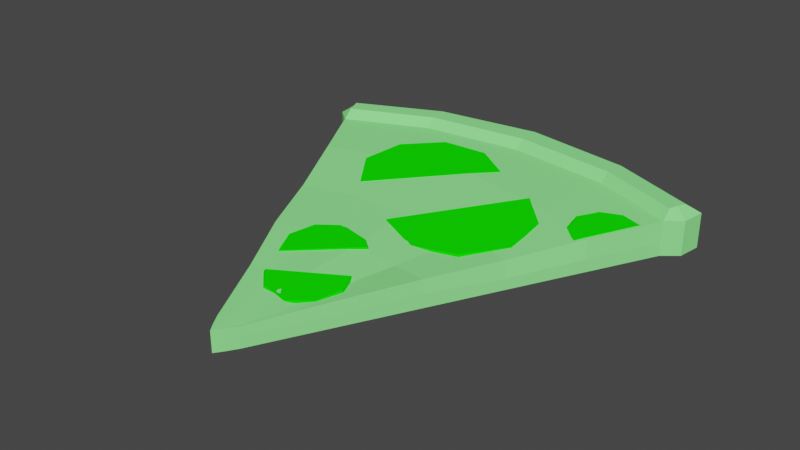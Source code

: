 # Source: GreenSlice.blend  (saved by Blender 3.2.14; exported with 4.5.12 LTS)
import bpy
from mathutils import Matrix  # noqa: F401  (used for matrix-valued properties, if any)

bpy.ops.wm.read_factory_settings(use_empty=True)
scene = bpy.context.scene
scene.name = 'Scene'

# ---- collections
col_collection = bpy.data.collections.new('Collection'); scene.collection.children.link(col_collection)

# ---- materials (node trees are filled in below, after node groups)
mat_lightyellow = bpy.data.materials.new('LightYellow')
mat_lightyellow.use_transparent_shadow = False
mat_lightyellow.diffuse_color = (0.4575, 0.3235, 0.1709, 1.0)
mat_lightyellow.roughness = 0.69
mat_darkgreen = bpy.data.materials.new('DarkGreen')
mat_darkgreen.use_transparent_shadow = False
mat_darkgreen.diffuse_color = (0.005605, 1.0, 0.0003038, 1.0)
mat_darkgreen.roughness = 0.69
mat_green = bpy.data.materials.new('Green')
mat_green.use_transparent_shadow = False
mat_green.diffuse_color = (0.2789, 1.0, 0.2789, 1.0)

# ---- material node trees
mat_lightyellow.use_nodes = True; mat_lightyellow.node_tree.nodes.clear()
_N = mat_lightyellow.node_tree.nodes; _L = mat_lightyellow.node_tree.links
n0 = _N.new('ShaderNodeBsdfPrincipled'); n0.name = 'Principled BSDF'; n0.location = (10, 300)
n0.distribution = 'GGX'
n0.subsurface_method = 'RANDOM_WALK_SKIN'
n0.inputs[0].default_value = (0.4575, 0.3235, 0.1709, 1.0)
n0.inputs[2].default_value = 0.69
n0.inputs[3].default_value = 1.45
n0.inputs[4].default_value = 0.0
n0.inputs[27].default_value = (0.4575, 0.3235, 0.1709, 1.0)
n1 = _N.new('ShaderNodeOutputMaterial'); n1.name = 'Material Output'; n1.location = (300, 300)
n2 = _N.new('ShaderNodeNormalMap'); n2.name = 'Normal Map'; n2.location = (-300, -300)
n2.label = 'Normal/Map'
_L.new(n0.outputs[0], n1.inputs[0])
_L.new(n2.outputs[0], n0.inputs[5])
n1.is_active_output = True

# ---- world
world_world = bpy.data.worlds.new('World'); scene.world = world_world
world_world.use_nodes = True; world_world.node_tree.nodes.clear()
_N = world_world.node_tree.nodes; _L = world_world.node_tree.links
n0 = _N.new('ShaderNodeOutputWorld'); n0.name = 'World Output'; n0.location = (300, 300)
n1 = _N.new('ShaderNodeBackground'); n1.name = 'Background'; n1.location = (10, 300)
n1.inputs[0].default_value = (0.05088, 0.05088, 0.05088, 1.0)
_L.new(n1.outputs[0], n0.inputs[0])
n0.is_active_output = True
world_world.color = (0.05088, 0.05088, 0.05088)
world_world.use_sun_shadow = False
world_world.sun_shadow_jitter_overblur = 0.0

# ---- meshes
me_cube_003 = bpy.data.meshes.new('Cube.003')
me_cube_003.from_pydata([(-0.5359, 0.9901, 0.001998), (-0.5359, 0.9901, 0.09164), (-0.5359, 0.9901, 0.03833), (0.5359, 0.9901, 0.001998), (0.5359, 0.9901, 0.09164), (0.5359, 0.9901, 0.03833), (-1.033e-08, 1.132, 0.09164), (-1.577e-07, 1.132, 0.001998), (6.773e-07, 1.132, 0.03833), (0.03122, 0.01434, 0.001998), (-0.03122, 0.01434, 0.001998), (1.267e-08, -0.03218, 0.001998), (-0.03122, 0.01434, 0.05423), (0.03122, 0.01434, 0.05423), (0.0, -0.03218, 0.05423), (-0.03122, 0.01434, 0.03132), (0.03122, 0.01434, 0.03132), (1.014e-08, -0.03218, 0.03132), (-0.4879, 0.8972, 0.001998), (-0.4879, 0.8972, 0.03833), (0.4879, 0.8972, 0.001998), (-1.415e-07, 1.023, 0.001998), (0.4879, 0.8972, 0.03833), (0.4879, 0.8972, 0.09164), (-0.4879, 0.8972, 0.09164), (-9.35e-09, 1.023, 0.09164), (-1.052e-08, 1.106, 0.1148), (0.505, 0.9649, 0.1148), (-0.505, 0.9649, 0.1148), (-0.4879, 0.9225, 0.1148), (0.4879, 0.9225, 0.1148), (-9.35e-09, 1.048, 0.1148), (-0.2932, 1.093, 0.001998), (-0.2932, 1.093, 0.09164), (-0.2932, 1.093, 0.03833), (-0.01561, -0.01033, 0.001998), (-0.01561, -0.01033, 0.05423), (-0.01561, -0.01033, 0.03132), (-0.2692, 0.9922, 0.001998), (-0.2692, 0.9922, 0.09164), (-0.2778, 1.068, 0.1148), (-0.2692, 1.017, 0.1148), (0.3002, 1.085, 0.09164), (0.3002, 1.085, 0.03833), (0.3002, 1.085, 0.001998), (0.01561, -0.01033, 0.001998), (0.01561, -0.01033, 0.05423), (0.01561, -0.01033, 0.03132), (0.2762, 0.9838, 0.001998), (0.2762, 0.9838, 0.09164), (0.2848, 1.059, 0.1148), (0.2762, 1.009, 0.1148), (-0.5288, 0.9315, 0.03833), (-1.496e-07, 1.077, 0.001998), (-0.5288, 0.9315, 0.09164), (-0.5288, 0.9315, 0.001998), (0.5265, 0.9291, 0.001998), (0.5265, 0.9291, 0.03833), (0.5265, 0.9291, 0.09164), (-0.4965, 0.9437, 0.1148), (0.4965, 0.9437, 0.1148), (-9.934e-09, 1.077, 0.1148), (-0.2735, 1.043, 0.1148), (-0.2812, 1.043, 0.001998), (0.2805, 1.034, 0.1148), (0.2882, 1.034, 0.001998), (-0.3966, 0.7207, 0.001998), (-0.3052, 0.5441, 0.001998), (-0.2139, 0.3675, 0.001998), (-0.1226, 0.1909, 0.001998), (0.3966, 0.7207, 0.001998), (0.3052, 0.5441, 0.001998), (0.2139, 0.3675, 0.001998), (0.1226, 0.1909, 0.001998), (0.3966, 0.7207, 0.03511), (0.3052, 0.5441, 0.0298), (0.2139, 0.3675, 0.03666), (0.1226, 0.1909, 0.03132), (0.393, 0.7233, 0.08374), (0.298, 0.5441, 0.07317), (0.2139, 0.3675, 0.07277), (0.1202, 0.1907, 0.06358), (-7.48e-09, 0.8273, 0.09107), (-0.002079, 0.5758, 0.07624), (-3.74e-09, 0.3898, 0.069), (0.0009709, 0.2073, 0.06358), (-0.1226, 0.1909, 0.03132), (-0.2139, 0.3675, 0.04497), (-0.3052, 0.5441, 0.03159), (-0.3966, 0.7207, 0.03499), (-1.814e-08, 0.1788, 0.001998), (-4.895e-08, 0.3898, 0.001998), (-7.985e-08, 0.6007, 0.001998), (-1.107e-07, 0.8117, 0.001998), (-0.1208, 0.1909, 0.06358), (-0.2139, 0.3593, 0.07318), (-0.3052, 0.5441, 0.07244), (-0.3966, 0.729, 0.08831), (-0.06633, 0.1902, 0.06358), (-0.117, 0.3907, 0.06846), (-0.1678, 0.5736, 0.07381), (-0.2185, 0.7852, 0.09005), (-0.2185, 0.7917, 0.001998), (-0.1678, 0.5912, 0.001998), (-0.117, 0.3907, 0.001998), (-0.06633, 0.1902, 0.001998), (0.06773, 0.1885, 0.001998), (0.1199, 0.3873, 0.001998), (0.172, 0.5861, 0.001998), (0.2241, 0.785, 0.001998), (0.2241, 0.785, 0.08828), (0.172, 0.5861, 0.07292), (0.1199, 0.3873, 0.0627), (0.06773, 0.2056, 0.05312), (0.3238, 0.7971, 0.09059), (0.3338, 0.7429, 0.0876), (0.351, 0.845, 0.09076), (0.4546, 0.8459, 0.09061), (0.4026, 0.8643, 0.09155), (0.3763, 0.7079, 0.08487), (0.3116, 0.8005, 0.08292), (0.3232, 0.7377, 0.08126), (0.3431, 0.8561, 0.08657), (0.4632, 0.857, 0.08593), (0.403, 0.8784, 0.08698), (0.3725, 0.6971, 0.08068), (-0.257, 0.8573, 0.09144), (-0.2682, 0.7367, 0.08977), (-0.171, 0.942, 0.09366), (0.0483, 0.8807, 0.09408), (-0.05042, 0.9513, 0.09244), (-0.1993, 0.6368, 0.0809), (-0.277, 0.8731, 0.05898), (-0.29, 0.7334, 0.03933), (-0.1773, 0.9713, 0.06586), (0.07677, 0.9003, 0.04637), (-0.03763, 0.982, 0.0468), (-0.2102, 0.6175, 0.03419), (-0.133, 0.4052, 0.07324), (-0.1462, 0.3345, 0.0727), (-0.0821, 0.4499, 0.0705), (0.03108, 0.3995, 0.07308), (-0.01729, 0.4476, 0.06853), (-0.1156, 0.2708, 0.06853), (-0.1448, 0.4153, 0.05162), (-0.1601, 0.3334, 0.05073), (-0.08574, 0.4671, 0.04916), (0.04543, 0.4087, 0.05168), (-0.01063, 0.4645, 0.04728), (-0.1245, 0.2596, 0.04632), (0.0867, 0.1757, 0.0604), (0.104, 0.2375, 0.06411), (0.03371, 0.1395, 0.05724), (-0.07509, 0.1917, 0.06945), (-0.03018, 0.1458, 0.06572), (0.07748, 0.2959, 0.06258), (0.09769, 0.1659, 0.03878), (0.1177, 0.2375, 0.04215), (0.03628, 0.1239, 0.0359), (-0.08982, 0.1844, 0.04805), (-0.03777, 0.1313, 0.04447), (0.087, 0.3053, 0.04038), (0.2786, 0.5975, 0.07717), (0.2698, 0.7179, 0.08503), (0.2076, 0.5001, 0.07384), (-0.01869, 0.5249, 0.0777), (0.09027, 0.4717, 0.06941), (0.1857, 0.8056, 0.09038), (0.3016, 0.5882, 0.04418), (0.2918, 0.7294, 0.03608), (0.2193, 0.475, 0.04381), (-0.04258, 0.5055, 0.02747), (0.08366, 0.4436, 0.02082), (0.1943, 0.8309, 0.05512)], [], [(113, 85, 14, 46), (34, 33, 6, 8), (52, 54, 1, 2), (77, 81, 13, 16), (73, 77, 16, 9), (54, 24, 29, 59), (32, 34, 8, 7), (65, 53, 7, 44), (105, 90, 11, 35), (43, 42, 4, 5), (44, 43, 5, 3), (47, 46, 14, 17), (45, 47, 17, 11), (55, 52, 2, 0), (37, 36, 12, 15), (35, 37, 15, 10), (66, 89, 19, 18), (63, 53, 21, 38), (109, 93, 21, 48), (101, 82, 25, 39), (56, 57, 22, 20), (57, 58, 23, 22), (89, 97, 24, 19), (33, 1, 28, 40), (62, 61, 26, 40), (64, 61, 31, 51), (49, 23, 30, 51), (39, 25, 31, 41), (58, 4, 27, 60), (42, 6, 26, 50), (24, 39, 41, 29), (59, 62, 40, 28), (6, 33, 40, 26), (97, 101, 39, 24), (55, 63, 38, 18), (11, 17, 37, 35), (17, 14, 36, 37), (69, 105, 35, 10), (0, 2, 34, 32), (2, 1, 33, 34), (4, 42, 50, 27), (25, 49, 51, 31), (60, 64, 51, 30), (70, 109, 48, 20), (9, 16, 47, 45), (16, 13, 46, 47), (7, 8, 43, 44), (8, 6, 42, 43), (56, 65, 44, 3), (81, 113, 46, 13), (20, 48, 65, 56), (27, 50, 64, 60), (0, 32, 63, 55), (29, 41, 62, 59), (23, 58, 60, 30), (50, 26, 61, 64), (41, 31, 61, 62), (5, 4, 58, 57), (3, 5, 57, 56), (32, 7, 53, 63), (18, 19, 52, 55), (48, 21, 53, 65), (1, 54, 59, 28), (19, 24, 54, 52), (23, 49, 110, 78), (78, 110, 111, 79), (79, 111, 112, 80), (80, 112, 113, 81), (9, 45, 106, 73), (73, 106, 107, 72), (72, 107, 108, 71), (71, 108, 109, 70), (18, 38, 102, 66), (66, 102, 103, 67), (67, 103, 104, 68), (68, 104, 105, 69), (12, 36, 98, 94), (94, 98, 99, 95), (95, 99, 100, 96), (96, 100, 101, 97), (15, 12, 94, 86), (86, 94, 95, 87), (87, 95, 96, 88), (88, 96, 97, 89), (36, 14, 85, 98), (98, 85, 84, 99), (99, 84, 83, 100), (100, 83, 82, 101), (45, 11, 90, 106), (106, 90, 91, 107), (107, 91, 92, 108), (108, 92, 93, 109), (10, 15, 86, 69), (69, 86, 87, 68), (68, 87, 88, 67), (67, 88, 89, 66), (38, 21, 93, 102), (102, 93, 92, 103), (103, 92, 91, 104), (104, 91, 90, 105), (20, 22, 74, 70), (70, 74, 75, 71), (71, 75, 76, 72), (72, 76, 77, 73), (22, 23, 78, 74), (74, 78, 79, 75), (75, 79, 80, 76), (76, 80, 81, 77), (49, 25, 82, 110), (110, 82, 83, 111), (111, 83, 84, 112), (112, 84, 85, 113), (114, 115, 119, 117, 118, 116), (125, 123, 117, 119), (117, 123, 124, 118), (122, 116, 118, 124), (120, 114, 116, 122), (115, 121, 125, 119), (114, 120, 121, 115), (120, 122, 124, 123, 125, 121), (126, 127, 131, 129, 130, 128), (137, 135, 129, 131), (129, 135, 136, 130), (134, 128, 130, 136), (132, 126, 128, 134), (127, 133, 137, 131), (126, 132, 133, 127), (132, 134, 136, 135, 137, 133), (138, 139, 143, 141, 142, 140), (149, 147, 141, 143), (141, 147, 148, 142), (146, 140, 142, 148), (144, 138, 140, 146), (139, 145, 149, 143), (138, 144, 145, 139), (144, 146, 148, 147, 149, 145), (150, 151, 155, 153, 154, 152), (161, 159, 153, 155), (153, 159, 160, 154), (158, 152, 154, 160), (156, 150, 152, 158), (151, 157, 161, 155), (150, 156, 157, 151), (156, 158, 160, 159, 161, 157), (162, 163, 167, 165, 166, 164), (173, 171, 165, 167), (165, 171, 172, 166), (170, 164, 166, 172), (168, 162, 164, 170), (163, 169, 173, 167), (162, 168, 169, 163), (168, 170, 172, 171, 173, 169)])
me_cube_003.polygons.foreach_set('use_smooth', [True] * 152)
me_cube_003.polygons.foreach_set('material_index', [2, 2, 2, 2, 2, 2, 2, 2, 2, 2, 2, 2, 2, 2, 2, 2, 2, 2, 2, 2, 2, 2, 2, 2, 2, 2, 2, 2, 2, 2, 2, 2, 2, 2, 2, 2, 2, 2, 2, 2, 2, 2, 2, 2, 2, 2, 2, 2, 2, 2, 2, 2, 2, 2, 2, 2, 2, 2, 2, 2, 2, 2, 2, 2, 2, 2, 2, 2, 2, 2, 2, 2, 2, 2, 2, 2, 2, 2, 2, 2, 2, 2, 2, 2, 2, 2, 2, 2, 2, 2, 2, 2, 2, 2, 2, 2, 2, 2, 2, 2, 2, 2, 2, 2, 2, 2, 2, 2, 2, 2, 2, 2, 1, 1, 1, 1, 1, 1, 1, 1, 1, 1, 1, 1, 1, 1, 1, 1, 1, 1, 1, 1, 1, 1, 1, 1, 1, 1, 1, 1, 1, 1, 1, 1, 1, 1, 1, 1, 1, 1, 1, 1])
_k = set([(0, 2), (0, 32), (0, 55), (1, 2), (1, 28), (1, 33), (1, 54), (3, 5), (3, 44), (3, 56), (4, 5), (4, 27), (4, 42), (4, 58), (6, 8), (6, 26), (6, 33), (6, 42), (7, 8), (7, 32), (7, 44), (9, 16), (9, 45), (9, 73), (10, 15), (10, 35), (10, 69), (11, 17), (11, 35), (11, 45), (12, 15), (12, 36), (12, 94), (13, 16), (13, 46), (13, 81), (14, 17), (14, 36), (14, 46), (15, 86), (16, 77), (18, 19), (18, 55), (18, 66), (19, 24), (19, 89), (20, 22), (20, 56), (20, 70), (22, 23), (22, 74), (23, 30), (23, 49), (23, 58), (23, 78), (24, 29), (24, 39), (24, 54), (24, 97), (25, 31), (25, 39), (25, 49), (26, 40), (26, 50), (27, 50), (27, 60), (28, 40), (28, 59), (29, 41), (29, 59), (30, 51), (30, 60), (31, 41), (31, 51), (32, 34), (33, 34), (33, 40), (35, 37), (36, 37), (36, 98), (39, 41), (42, 43), (42, 50), (43, 44), (45, 47), (46, 47), (49, 51), (49, 110), (52, 54), (52, 55), (54, 59), (56, 57), (57, 58), (58, 60), (66, 67), (67, 68), (68, 69), (70, 71), (71, 72), (72, 73), (74, 75), (74, 78), (75, 76), (75, 79), (76, 77), (76, 80), (78, 79), (78, 110), (79, 80), (79, 111), (80, 81), (80, 112), (81, 113), (82, 101), (82, 110), (83, 84), (83, 100), (83, 111), (84, 85), (84, 112), (85, 98), (85, 113), (86, 87), (86, 94), (87, 88), (87, 95), (88, 89), (88, 96), (89, 97), (94, 95), (94, 98), (95, 96), (95, 99), (96, 97), (96, 100), (97, 101), (98, 99), (99, 100), (100, 101), (110, 111), (111, 112), (112, 113), (114, 115), (114, 116), (114, 120), (115, 119), (115, 121), (116, 118), (116, 122), (117, 118), (117, 119), (117, 123), (118, 124), (119, 125), (120, 121), (120, 122), (121, 125), (122, 124), (123, 124), (123, 125), (126, 127), (126, 128), (126, 132), (127, 131), (127, 133), (128, 130), (128, 134), (129, 130), (129, 131), (129, 135), (130, 136), (131, 137), (132, 133), (132, 134), (133, 137), (134, 136), (135, 136), (135, 137), (138, 139), (138, 140), (138, 144), (139, 143), (139, 145), (140, 142), (140, 146), (141, 142), (141, 143), (141, 147), (142, 148), (143, 149), (144, 145), (144, 146), (145, 149), (146, 148), (147, 148), (147, 149), (150, 151), (150, 152), (150, 156), (151, 155), (151, 157), (152, 154), (152, 158), (153, 154), (153, 155), (153, 159), (154, 160), (155, 161), (156, 157), (156, 158), (157, 161), (158, 160), (159, 160), (159, 161), (162, 163), (162, 164), (162, 168), (163, 167), (163, 169), (164, 166), (164, 170), (165, 166), (165, 167), (165, 171), (166, 172), (167, 173), (168, 169), (168, 170), (169, 173), (170, 172), (171, 172), (171, 173)])
me_cube_003.attributes.new('sharp_edge', 'BOOLEAN', 'EDGE').data.foreach_set('value', [ (min(e.vertices), max(e.vertices)) in _k for e in me_cube_003.edges])
me_cube_003.materials.append(mat_lightyellow)
me_cube_003.materials.append(mat_darkgreen)
me_cube_003.materials.append(mat_green)
me_cube_003.update()
me_cube_003.normals_split_custom_set([tuple(v) for v in zip(*[iter([-0.01867, 0.006677, 0.9998, 0.06473, -0.03816, 0.9972, 0.06548, -0.03827, 0.9971, 0.1016, -0.03143, 0.9943, -0.13, 0.9915, -7.137e-08, -0.13, 0.9915, -2.095e-06, -0.13, 0.9915, -2.095e-06, -0.13, 0.9915, -7.138e-08, -0.9927, -0.1202, 0.0, -0.9927, -0.1202, 0.0, -0.9927, -0.1202, 0.0, -0.9927, -0.1202, 0.0, 0.8873, -0.4601, 0.03225, 0.8873, -0.46, 0.03229, 0.8895, -0.4555, 0.03586, 0.8895, -0.4555, 0.03586, 0.8882, -0.4594, 2.993e-07, 0.8882, -0.4594, 2.993e-07, 0.8882, -0.4594, 3.058e-07, 0.8882, -0.4594, 3.058e-07, -0.5116, -0.4571, 0.7276, -0.5116, -0.4571, 0.7276, -0.5116, -0.4571, 0.7276, -0.5116, -0.4571, 0.7276, -0.13, 0.9915, 1.952e-06, -0.13, 0.9915, -7.137e-08, -0.13, 0.9915, -7.138e-08, -0.13, 0.9915, 1.952e-06, 1.222e-10, 0.0, -1.0, 1.132e-10, 0.0, -1.0, -1.037e-11, 0.0, -1.0, 2.372e-10, 0.0, -1.0, -1.06e-09, 0.0, -1.0, 5.312e-10, 0.0, -1.0, 1.019e-10, 0.0, -1.0, -1.477e-09, 0.0, -1.0, 0.3724, 0.9281, -2.571e-07, 0.3724, 0.9281, 1.101e-06, 0.3724, 0.9281, 1.101e-06, 0.3724, 0.9281, -2.571e-07, 0.3724, 0.9281, -1.615e-06, 0.3724, 0.9281, -2.571e-07, 0.3724, 0.9281, -2.571e-07, 0.3724, 0.9281, -1.615e-06, 0.8137, -0.5813, -8.885e-08, 0.8137, -0.5813, 1.992e-07, 0.8137, -0.5813, 1.992e-07, 0.8137, -0.5813, -8.885e-08, 0.8137, -0.5813, -3.769e-07, 0.8137, -0.5813, -8.885e-08, 0.8137, -0.5813, -8.885e-08, 0.8137, -0.5813, -3.769e-07, -0.9927, -0.1202, 0.0, -0.9927, -0.1202, 0.0, -0.9927, -0.1202, 0.0, -0.9927, -0.1202, 0.0, -0.845, -0.5347, -1.358e-07, -0.845, -0.5347, -1.088e-08, -0.845, -0.5347, -1.088e-08, -0.845, -0.5347, -1.358e-07, -0.845, -0.5347, -2.606e-07, -0.845, -0.5347, -1.358e-07, -0.845, -0.5347, -1.358e-07, -0.845, -0.5347, -2.606e-07, -0.8882, -0.4594, 0.0, -0.8882, -0.4594, 0.0, -0.8882, -0.4594, 0.0, -0.8882, -0.4594, 0.0, -2.662e-10, 0.0, -1.0, 1.132e-10, 0.0, -1.0, 1.817e-10, 0.0, -1.0, -3.215e-10, 0.0, -1.0, -1.726e-10, 4.009e-10, -1.0, 8.786e-11, 2.96e-10, -1.0, 1.817e-10, 0.0, -1.0, -4.806e-11, 0.0, -1.0, -0.0003679, -0.009235, 1.0, 0.001297, -0.00799, 1.0, 0.001275, -0.007969, 1.0, -0.0003856, -0.009163, 1.0, 0.6358, -0.7719, 0.0, 0.6358, -0.7719, 0.0, 0.6358, -0.7719, 0.0, 0.6358, -0.7719, 0.0, 0.6358, -0.7719, 0.0, 0.6358, -0.7719, 0.0, 0.6358, -0.7719, 0.0, 0.6358, -0.7719, 0.0, -0.8828, -0.4683, 0.03653, -0.8828, -0.4683, 0.03653, -0.8828, -0.4683, 0.03653, -0.8828, -0.4683, 0.03653, -0.2332, 0.5321, 0.8139, -0.2332, 0.5321, 0.8139, -0.2332, 0.5321, 0.8139, -0.2332, 0.5321, 0.8139, 0.0, 0.0, 1.0, 1.641e-08, 0.0, 1.0, 2.966e-08, 0.0, 1.0, 0.0, 0.0, 1.0, -2.088e-08, 0.0, 1.0, 1.641e-08, 0.0, 1.0, 0.0, 0.0, 1.0, -8.902e-08, 0.0, 1.0, -0.2663, -0.6513, 0.7105, -0.2663, -0.6513, 0.7105, -0.2663, -0.6513, 0.7105, -0.2663, -0.6513, 0.7105, 0.07618, -0.6738, 0.735, 0.07618, -0.6738, 0.735, 0.07618, -0.6738, 0.735, 0.07618, -0.6738, 0.735, 0.614, -0.1342, 0.7778, 0.614, -0.1342, 0.7778, 0.614, -0.1342, 0.7778, 0.614, -0.1342, 0.7778, 0.1048, 0.6544, 0.7488, 0.1048, 0.6544, 0.7488, 0.1048, 0.6544, 0.7488, 0.1048, 0.6544, 0.7488, 0.2816, -0.6484, 0.7073, 0.2816, -0.6484, 0.7073, 0.2816, -0.6484, 0.7073, 0.2816, -0.6484, 0.7073, 0.0, 0.0, 1.0, 0.0, 0.0, 1.0, 0.0, 0.0, 1.0, 0.0, 0.0, 1.0, -0.08863, 0.6582, 0.7476, -0.08863, 0.6582, 0.7476, -0.08863, 0.6582, 0.7476, -0.08863, 0.6582, 0.7476, 0.000538, -0.01291, 0.9999, -0.0003679, -0.009235, 1.0, -0.0003856, -0.009163, 1.0, 0.000538, -0.01291, 0.9999, -5.41e-10, 0.0, -1.0, -2.662e-10, 0.0, -1.0, -3.215e-10, 0.0, -1.0, -9.499e-10, 0.0, -1.0, -0.8137, -0.5813, -5.175e-07, -0.8137, -0.5813, -3.616e-07, -0.8137, -0.5813, -3.616e-07, -0.8137, -0.5813, -5.175e-07, -0.8137, -0.5813, -3.616e-07, -0.8137, -0.5813, -2.057e-07, -0.8137, -0.5813, -2.057e-07, -0.8137, -0.5813, -3.616e-07, -1.999e-09, 0.0, -1.0, -1.06e-09, 0.0, -1.0, -1.477e-09, 0.0, -1.0, -2.479e-09, 0.0, -1.0, -0.3906, 0.9206, 4.344e-06, -0.3906, 0.9206, 9.876e-07, -0.3906, 0.9206, 9.876e-07, -0.3906, 0.9206, 4.344e-06, -0.3906, 0.9206, 9.876e-07, -0.3906, 0.9206, -2.369e-06, -0.3906, 0.9206, -2.369e-06, -0.3906, 0.9206, 9.876e-07, 0.2236, 0.5391, 0.812, 0.2236, 0.5391, 0.812, 0.2236, 0.5391, 0.812, 0.2236, 0.5391, 0.812, -0.09463, -0.6727, 0.7338, -0.09463, -0.6727, 0.7338, -0.09463, -0.6727, 0.7338, -0.09463, -0.6727, 0.7338, -8.496e-08, 0.0, 1.0, -2.088e-08, 0.0, 1.0, -8.902e-08, 0.0, 1.0, -1.685e-07, 0.0, 1.0, 1.775e-11, 5.055e-10, -1.0, -1.726e-10, 4.009e-10, -1.0, -4.806e-11, 0.0, -1.0, -1.466e-10, 0.0, -1.0, 0.845, -0.5347, -1.803e-07, 0.845, -0.5347, -8.235e-08, 0.845, -0.5347, -8.235e-08, 0.845, -0.5347, -1.803e-07, 0.845, -0.5347, -8.235e-08, 0.845, -0.5347, 1.561e-08, 0.845, -0.5347, 1.561e-08, 0.845, -0.5347, -8.235e-08, 0.1542, 0.988, -4.898e-06, 0.1542, 0.988, -1.544e-06, 0.1542, 0.988, -1.544e-06, 0.1542, 0.988, -4.898e-06, 0.1542, 0.988, -1.544e-06, 0.1542, 0.988, 1.81e-06, 0.1542, 0.988, 1.81e-06, 0.1542, 0.988, -1.544e-06, 0.0, 0.0, -1.0, 1.222e-10, 0.0, -1.0, 2.372e-10, 0.0, -1.0, 0.0, 0.0, -1.0, -0.1567, 0.0356, 0.987, -0.01867, 0.006677, 0.9998, 0.1016, -0.03143, 0.9943, -0.1567, 0.0356, 0.987, -1.466e-10, 0.0, -1.0, -4.806e-11, 0.0, -1.0, 1.222e-10, 0.0, -1.0, 0.0, 0.0, -1.0, 0.0, 0.0, 1.0, 3.232e-08, 0.0, 1.0, -2.088e-08, 0.0, 1.0, -8.496e-08, 0.0, 1.0, 0.0, 0.0, -1.0, -2.434e-10, 0.0, -1.0, -2.662e-10, 0.0, -1.0, -5.41e-10, 0.0, -1.0, 0.0, 0.0, 1.0, 0.0, 0.0, 1.0, 0.0, 0.0, 1.0, 0.0, 0.0, 1.0, 0.5131, -0.4569, 0.7266, 0.5131, -0.4569, 0.7266, 0.5131, -0.4569, 0.7266, 0.5131, -0.4569, 0.7266, 3.232e-08, 0.0, 1.0, 2.966e-08, 0.0, 1.0, 1.641e-08, 0.0, 1.0, -2.088e-08, 0.0, 1.0, 0.0, 0.0, 1.0, 0.0, 0.0, 1.0, 1.641e-08, 0.0, 1.0, 0.0, 0.0, 1.0, 0.9883, -0.1522, 0.0, 0.9883, -0.1522, 0.0, 0.9883, -0.1522, 0.0, 0.9883, -0.1522, 0.0, 0.9883, -0.1522, 0.0, 0.9883, -0.1522, 0.0, 0.9883, -0.1522, 0.0, 0.9883, -0.1522, 0.0, -2.434e-10, 0.0, -1.0, -1.037e-11, 0.0, -1.0, 1.132e-10, 0.0, -1.0, -2.662e-10, 0.0, -1.0, -0.6414, -0.7672, 0.0, -0.6414, -0.7672, 0.0, -0.6414, -0.7672, 0.0, -0.6414, -0.7672, 0.0, -4.806e-11, 0.0, -1.0, 1.817e-10, 0.0, -1.0, 1.132e-10, 0.0, -1.0, 1.222e-10, 0.0, -1.0, -0.6021, -0.1182, 0.7896, -0.6021, -0.1182, 0.7896, -0.6021, -0.1182, 0.7896, -0.6021, -0.1182, 0.7896, -0.6414, -0.7672, 0.0, -0.6414, -0.7672, 0.0, -0.6414, -0.7672, 0.0, -0.6414, -0.7672, 0.0, 0.0001553, -0.03025, 0.9995, 0.0001553, -0.03025, 0.9995, 0.0001553, -0.03025, 0.9995, 0.0001553, -0.03025, 0.9995, -0.008422, -0.06516, 0.9978, -0.008422, -0.06516, 0.9978, -0.008422, -0.06516, 0.9978, -0.008422, -0.06516, 0.9978, -0.04979, -0.0102, 0.9987, -0.04979, -0.0102, 0.9987, -0.04979, -0.0102, 0.9987, -0.04979, -0.0102, 0.9987, -0.1378, 0.004191, 0.9904, -0.1378, 0.004191, 0.9904, -0.1378, 0.004191, 0.9904, -0.1378, 0.004191, 0.9904, -4.032e-09, 0.0, -1.0, 1.008e-09, 0.0, -1.0, -5.137e-10, 0.0, -1.0, -1.347e-09, 0.0, -1.0, -1.347e-09, 0.0, -1.0, -5.137e-10, 0.0, -1.0, -4.778e-10, -4.054e-10, -1.0, -5.43e-10, -6.582e-10, -1.0, -5.43e-10, -6.582e-10, -1.0, -4.778e-10, -4.054e-10, -1.0, -7.824e-10, 8.31e-11, -1.0, -1.646e-10, 1.068e-10, -1.0, -1.646e-10, 1.068e-10, -1.0, -7.824e-10, 8.31e-11, -1.0, -1.726e-10, 4.009e-10, -1.0, 1.775e-11, 5.055e-10, -1.0, -9.499e-10, 0.0, -1.0, -3.215e-10, 0.0, -1.0, 2.789e-10, 3.906e-10, -1.0, 4.51e-11, 5.075e-10, -1.0, 4.51e-11, 5.075e-10, -1.0, 2.789e-10, 3.906e-10, -1.0, 1.183e-09, 9.802e-11, -1.0, 8.712e-10, 8.898e-11, -1.0, 8.712e-10, 8.898e-11, -1.0, 1.183e-09, 9.802e-11, -1.0, 5.474e-10, -4.098e-10, -1.0, -2.263e-10, -6.403e-10, -1.0, -2.263e-10, -6.403e-10, -1.0, 5.474e-10, -4.098e-10, -1.0, -1.06e-09, 0.0, -1.0, -1.999e-09, 0.0, -1.0, -0.02076, -0.05724, 0.9981, -0.02076, -0.05724, 0.9981, -0.02076, -0.05724, 0.9981, -0.02076, -0.05724, 0.9981, 0.03621, -0.02509, 0.999, 0.03621, -0.02509, 0.999, 0.03621, -0.02509, 0.999, 0.03621, -0.02509, 0.999, 0.0159, -0.006403, 0.9999, 0.0159, -0.006403, 0.9999, 0.0159, -0.006403, 0.9999, 0.0159, -0.006403, 0.9999, 0.01102, -0.07678, 0.997, 0.01102, -0.07678, 0.997, 0.01102, -0.07678, 0.997, 0.01102, -0.07678, 0.997, -0.8894, -0.4563, 0.02864, -0.8894, -0.4563, 0.02864, -0.8894, -0.4563, 0.02864, -0.8894, -0.4563, 0.02864, -0.8823, -0.4692, -0.03762, -0.8823, -0.4692, -0.03762, -0.8823, -0.4692, -0.03762, -0.8823, -0.4692, -0.03762, -0.8903, -0.4522, -0.05363, -0.8903, -0.4522, -0.05363, -0.8903, -0.4522, -0.05363, -0.8903, -0.4522, -0.05363, -0.8909, -0.4524, 0.03995, -0.8909, -0.4524, 0.03995, -0.8909, -0.4524, 0.03995, -0.8909, -0.4524, 0.03995, -0.002414, -0.04275, 0.9991, 0.06548, -0.03827, 0.9971, 0.06473, -0.03816, 0.9972, -0.002414, -0.04275, 0.9991, -0.000569, -0.02698, 0.9996, -0.000569, -0.02698, 0.9996, -0.005397, -0.03123, 0.9995, -0.001344, -0.02767, 0.9996, -0.001344, -0.02767, 0.9996, -0.005397, -0.03123, 0.9995, -0.01032, -0.03557, 0.9993, -0.01032, -0.03557, 0.9993, -0.001225, -0.06707, 0.9977, 0.009692, -0.06808, 0.9976, 0.004348, -0.06759, 0.9977, -0.001225, -0.06707, 0.9977, 1.008e-09, 0.0, -1.0, 1.019e-10, 0.0, -1.0, 5.312e-10, 0.0, -1.0, -5.137e-10, 0.0, -1.0, -5.137e-10, 0.0, -1.0, 5.312e-10, 0.0, -1.0, 5.721e-10, -2.326e-10, -1.0, -4.778e-10, -4.054e-10, -1.0, -4.778e-10, -4.054e-10, -1.0, 5.721e-10, -2.326e-10, -1.0, 8.137e-11, 1.102e-10, -1.0, -7.824e-10, 8.31e-11, -1.0, -7.824e-10, 8.31e-11, -1.0, 8.137e-11, 1.102e-10, -1.0, 8.786e-11, 2.96e-10, -1.0, -1.726e-10, 4.009e-10, -1.0, -0.8882, -0.4594, 2.44e-07, -0.8882, -0.4594, 2.44e-07, -0.8882, -0.4594, 7.653e-07, -0.8882, -0.4594, 7.544e-07, -0.8882, -0.4594, 7.544e-07, -0.8882, -0.4594, 7.653e-07, -0.8882, -0.4594, 8.905e-07, -0.8882, -0.4594, 8.906e-07, -0.8882, -0.4594, 8.906e-07, -0.8882, -0.4594, 8.905e-07, -0.8882, -0.4594, 2.622e-07, -0.8882, -0.4594, 2.582e-07, -0.8882, -0.4594, 2.582e-07, -0.8882, -0.4594, 2.622e-07, -0.8882, -0.4594, 0.0, -0.8882, -0.4594, 0.0, -3.215e-10, 0.0, -1.0, 1.817e-10, 0.0, -1.0, 8.786e-11, 2.96e-10, -1.0, 2.789e-10, 3.906e-10, -1.0, 2.789e-10, 3.906e-10, -1.0, 8.786e-11, 2.96e-10, -1.0, 8.137e-11, 1.102e-10, -1.0, 1.183e-09, 9.802e-11, -1.0, 1.183e-09, 9.802e-11, -1.0, 8.137e-11, 1.102e-10, -1.0, 5.721e-10, -2.326e-10, -1.0, 5.474e-10, -4.098e-10, -1.0, 5.474e-10, -4.098e-10, -1.0, 5.721e-10, -2.326e-10, -1.0, 5.312e-10, 0.0, -1.0, -1.06e-09, 0.0, -1.0, 0.8882, -0.4594, 0.0, 0.8882, -0.4594, 0.0, 0.8882, -0.4594, 0.0, 0.8882, -0.4594, 0.0, 0.8882, -0.4594, 0.0, 0.8882, -0.4594, 0.0, 0.8882, -0.4594, 0.0, 0.8882, -0.4594, 0.0, 0.8882, -0.4594, 0.0, 0.8882, -0.4594, 0.0, 0.8882, -0.4594, 1.468e-07, 0.8882, -0.4594, 1.464e-07, 0.8882, -0.4594, 1.464e-07, 0.8882, -0.4594, 1.468e-07, 0.8882, -0.4594, 2.993e-07, 0.8882, -0.4594, 2.993e-07, 0.8817, -0.4699, 0.04324, 0.8817, -0.4699, 0.04324, 0.8817, -0.4699, 0.04324, 0.8817, -0.4699, 0.04324, 0.8776, -0.4649, 0.117, 0.8776, -0.4649, 0.117, 0.8776, -0.4649, 0.117, 0.8776, -0.4649, 0.117, 0.8932, -0.4421, 0.08168, 0.8932, -0.4421, 0.08168, 0.8932, -0.4421, 0.08168, 0.8932, -0.4421, 0.08168, 0.8851, -0.4645, 0.02875, 0.8851, -0.4645, 0.02875, 0.8873, -0.46, 0.03229, 0.8873, -0.4601, 0.03225, 0.003881, -0.01046, 0.9999, 0.001275, -0.007969, 1.0, 0.001297, -0.00799, 1.0, 0.003881, -0.01046, 0.9999, 0.009842, -0.0681, 0.9976, 0.004348, -0.06759, 0.9977, 0.009692, -0.06808, 0.9976, 0.009842, -0.0681, 0.9976, 0.03404, -0.04969, 0.9982, 0.03404, -0.04969, 0.9982, 0.03404, -0.04969, 0.9982, 0.03404, -0.04969, 0.9982, 0.08819, -0.05337, 0.9947, 0.08819, -0.05337, 0.9947, 0.08819, -0.05337, 0.9947, 0.08819, -0.05337, 0.9947, 0.01431, -0.04156, 0.999, 0.01431, -0.04156, 0.999, 0.01431, -0.04156, 0.999, 0.01431, -0.04156, 0.999, 0.01431, -0.04156, 0.999, 0.01431, -0.04156, 0.999, 0.7873, -0.4618, 0.4086, 0.7873, -0.4618, 0.4086, 0.7873, -0.4618, 0.4086, 0.7873, -0.4618, 0.4086, 0.1242, 0.3029, 0.9449, 0.1242, 0.3029, 0.9449, 0.1242, 0.3029, 0.9449, 0.1242, 0.3029, 0.9449, -0.1202, 0.2954, 0.9478, -0.1202, 0.2954, 0.9478, -0.1202, 0.2954, 0.9478, -0.1202, 0.2954, 0.9478, -0.3951, 0.191, 0.8986, -0.3951, 0.191, 0.8986, -0.3951, 0.191, 0.8986, -0.3951, 0.191, 0.8986, -0.261, -0.3555, 0.8975, -0.261, -0.3555, 0.8975, -0.261, -0.3555, 0.8975, -0.261, -0.3555, 0.8975, -0.5129, -0.1284, 0.8488, -0.5129, -0.1284, 0.8488, -0.5129, -0.1284, 0.8488, -0.5129, -0.1284, 0.8488, 0.005232, 0.03684, -0.9993, 0.005232, 0.03684, -0.9993, 0.005232, 0.03684, -0.9993, 0.005232, 0.03684, -0.9993, 0.005232, 0.03684, -0.9993, 0.005232, 0.03684, -0.9993, 0.004202, -0.03334, 0.9994, 0.004202, -0.03334, 0.9994, 0.004202, -0.03334, 0.9994, 0.004202, -0.03334, 0.9994, 0.004202, -0.03334, 0.9994, 0.004202, -0.03334, 0.9994, 0.6931, -0.7095, 0.1271, 0.6931, -0.7095, 0.1271, 0.6931, -0.7095, 0.1271, 0.6931, -0.7095, 0.1271, 0.4752, 0.6697, 0.5707, 0.4752, 0.6697, 0.5707, 0.4752, 0.6697, 0.5707, 0.4752, 0.6697, 0.5707, -0.01031, 0.7748, 0.6321, -0.01031, 0.7748, 0.6321, -0.01031, 0.7748, 0.6321, -0.01031, 0.7748, 0.6321, -0.5548, 0.5312, 0.6403, -0.5548, 0.5312, 0.6403, -0.5548, 0.5312, 0.6403, -0.5548, 0.5312, 0.6403, -0.7506, -0.5416, 0.3784, -0.7506, -0.5416, 0.3784, -0.7506, -0.5416, 0.3784, -0.7506, -0.5416, 0.3784, -0.8891, 0.0452, 0.4555, -0.8891, 0.0452, 0.4555, -0.8891, 0.0452, 0.4555, -0.8891, 0.0452, 0.4555, -0.03549, 0.0742, -0.9966, -0.03549, 0.0742, -0.9966, -0.03549, 0.0742, -0.9966, -0.03549, 0.0742, -0.9966, -0.03549, 0.0742, -0.9966, -0.03549, 0.0742, -0.9966, 0.01073, -0.0003156, 0.9999, 0.01073, -0.0003156, 0.9999, 0.01073, -0.0003156, 0.9999, 0.01073, -0.0003156, 0.9999, 0.01073, -0.0003156, 0.9999, 0.01073, -0.0003156, 0.9999, 0.6532, -0.7485, 0.1144, 0.6532, -0.7485, 0.1144, 0.6532, -0.7485, 0.1144, 0.6532, -0.7485, 0.1144, 0.5277, 0.5834, 0.6174, 0.5277, 0.5834, 0.6174, 0.5277, 0.5834, 0.6174, 0.5277, 0.5834, 0.6174, 0.04426, 0.7779, 0.6268, 0.04426, 0.7779, 0.6268, 0.04426, 0.7779, 0.6268, 0.04426, 0.7779, 0.6268, -0.5198, 0.6237, 0.5838, -0.5198, 0.6237, 0.5838, -0.5198, 0.6237, 0.5838, -0.5198, 0.6237, 0.5838, -0.7644, -0.4, 0.5057, -0.7644, -0.4, 0.5057, -0.7644, -0.4, 0.5057, -0.7644, -0.4, 0.5057, -0.8384, 0.1518, 0.5234, -0.8384, 0.1518, 0.5234, -0.8384, 0.1518, 0.5234, -0.8384, 0.1518, 0.5234, -0.007947, 0.004205, -1.0, -0.007947, 0.004205, -1.0, -0.007947, 0.004205, -1.0, -0.007947, 0.004205, -1.0, -0.007947, 0.004205, -1.0, -0.007947, 0.004205, -1.0, 0.04414, -0.03796, 0.9983, 0.04414, -0.03796, 0.9983, 0.04414, -0.03796, 0.9983, 0.04414, -0.03796, 0.9983, 0.04414, -0.03796, 0.9983, 0.04414, -0.03796, 0.9983, -0.5578, 0.8231, 0.1062, -0.5578, 0.8231, 0.1062, -0.5578, 0.8231, 0.1062, -0.5578, 0.8231, 0.1062, -0.5549, -0.5867, 0.5898, -0.5549, -0.5867, 0.5898, -0.5549, -0.5867, 0.5898, -0.5549, -0.5867, 0.5898, -0.009347, -0.8165, 0.5773, -0.009347, -0.8165, 0.5773, -0.009347, -0.8165, 0.5773, -0.009347, -0.8165, 0.5773, 0.4494, -0.7005, 0.5544, 0.4494, -0.7005, 0.5544, 0.4494, -0.7005, 0.5544, 0.4494, -0.7005, 0.5544, 0.7874, 0.3699, 0.4931, 0.7874, 0.3699, 0.4931, 0.7874, 0.3699, 0.4931, 0.7874, 0.3699, 0.4931, 0.8153, -0.2557, 0.5195, 0.8153, -0.2557, 0.5195, 0.8153, -0.2557, 0.5195, 0.8153, -0.2557, 0.5195, -0.03972, 0.02845, -0.9988, -0.03972, 0.02845, -0.9988, -0.03972, 0.02845, -0.9988, -0.03972, 0.02845, -0.9988, -0.03972, 0.02845, -0.9988, -0.03972, 0.02845, -0.9988, 0.01187, -0.06266, 0.998, 0.01187, -0.06266, 0.998, 0.01187, -0.06266, 0.998, 0.01187, -0.06266, 0.998, 0.01187, -0.06266, 0.998, 0.01187, -0.06266, 0.998, -0.8006, 0.5706, 0.1829, -0.8006, 0.5706, 0.1829, -0.8006, 0.5706, 0.1829, -0.8006, 0.5706, 0.1829, -0.3574, -0.7944, 0.4912, -0.3574, -0.7944, 0.4912, -0.3574, -0.7944, 0.4912, -0.3574, -0.7944, 0.4912, 0.1325, -0.8171, 0.561, 0.1325, -0.8171, 0.561, 0.1325, -0.8171, 0.561, 0.1325, -0.8171, 0.561, 0.6362, -0.4737, 0.6089, 0.6362, -0.4737, 0.6089, 0.6362, -0.4737, 0.6089, 0.6362, -0.4737, 0.6089, 0.6598, 0.5703, 0.4893, 0.6598, 0.5703, 0.4893, 0.6598, 0.5703, 0.4893, 0.6598, 0.5703, 0.4893, 0.8739, 0.06214, 0.482, 0.8739, 0.06214, 0.482, 0.8739, 0.06214, 0.482, 0.8739, 0.06214, 0.482, 0.01812, 0.04763, -0.9987, 0.01812, 0.04763, -0.9987, 0.01812, 0.04763, -0.9987, 0.01812, 0.04763, -0.9987, 0.01812, 0.04763, -0.9987, 0.01812, 0.04763, -0.9987])] * 3)])

# ---- objects
ob_pizza_slice = bpy.data.objects.new('Pizza_Slice', me_cube_003)

# ---- transforms, parenting, visibility, modifiers, constraints
ob_pizza_slice.location = (0.0, 0.0, 0.0)
ob_pizza_slice.rotation_euler = (-1.629e-07, 0.0, 0.0)
ob_pizza_slice.color = (0.8, 0.8, 0.8, 1.0)

# ---- collection membership
col_collection.objects.link(ob_pizza_slice)

# ---- scene / render settings (as saved in the file)
scene.frame_start = 1; scene.frame_end = 250; scene.frame_set(1)
scene.render.engine = 'BLENDER_EEVEE_NEXT'
scene.cycles.sampling_pattern = 'TABULATED_SOBOL'
scene.cycles.use_light_tree = False
scene.view_settings.view_transform = 'Filmic'
bpy.context.view_layer.update()

# ---- added for rendering (the .blend has no active camera and no usable light): camera, sun
cam_auto = bpy.data.cameras.new('AutoCamera')
cam_auto.lens = 50.0
cam_auto.sensor_width = 36.0
cam_auto.clip_end = 1000.0
ob_auto_camera = bpy.data.objects.new('AutoCamera', cam_auto)
scene.collection.objects.link(ob_auto_camera)
ob_auto_camera.location = (1.46753, -1.21136, 1.23242)
ob_auto_camera.rotation_euler = (1.09748, -7.21219e-08, 0.694738)
scene.camera = ob_auto_camera
light_auto_sun = bpy.data.lights.new('AutoSun', 'SUN')
light_auto_sun.energy = 3.0
light_auto_sun.angle = 0.0523599
ob_auto_sun = bpy.data.objects.new('AutoSun', light_auto_sun)
scene.collection.objects.link(ob_auto_sun)
ob_auto_sun.rotation_euler = (0.872665, 0.174533, 0.523599)
bpy.context.view_layer.update()

